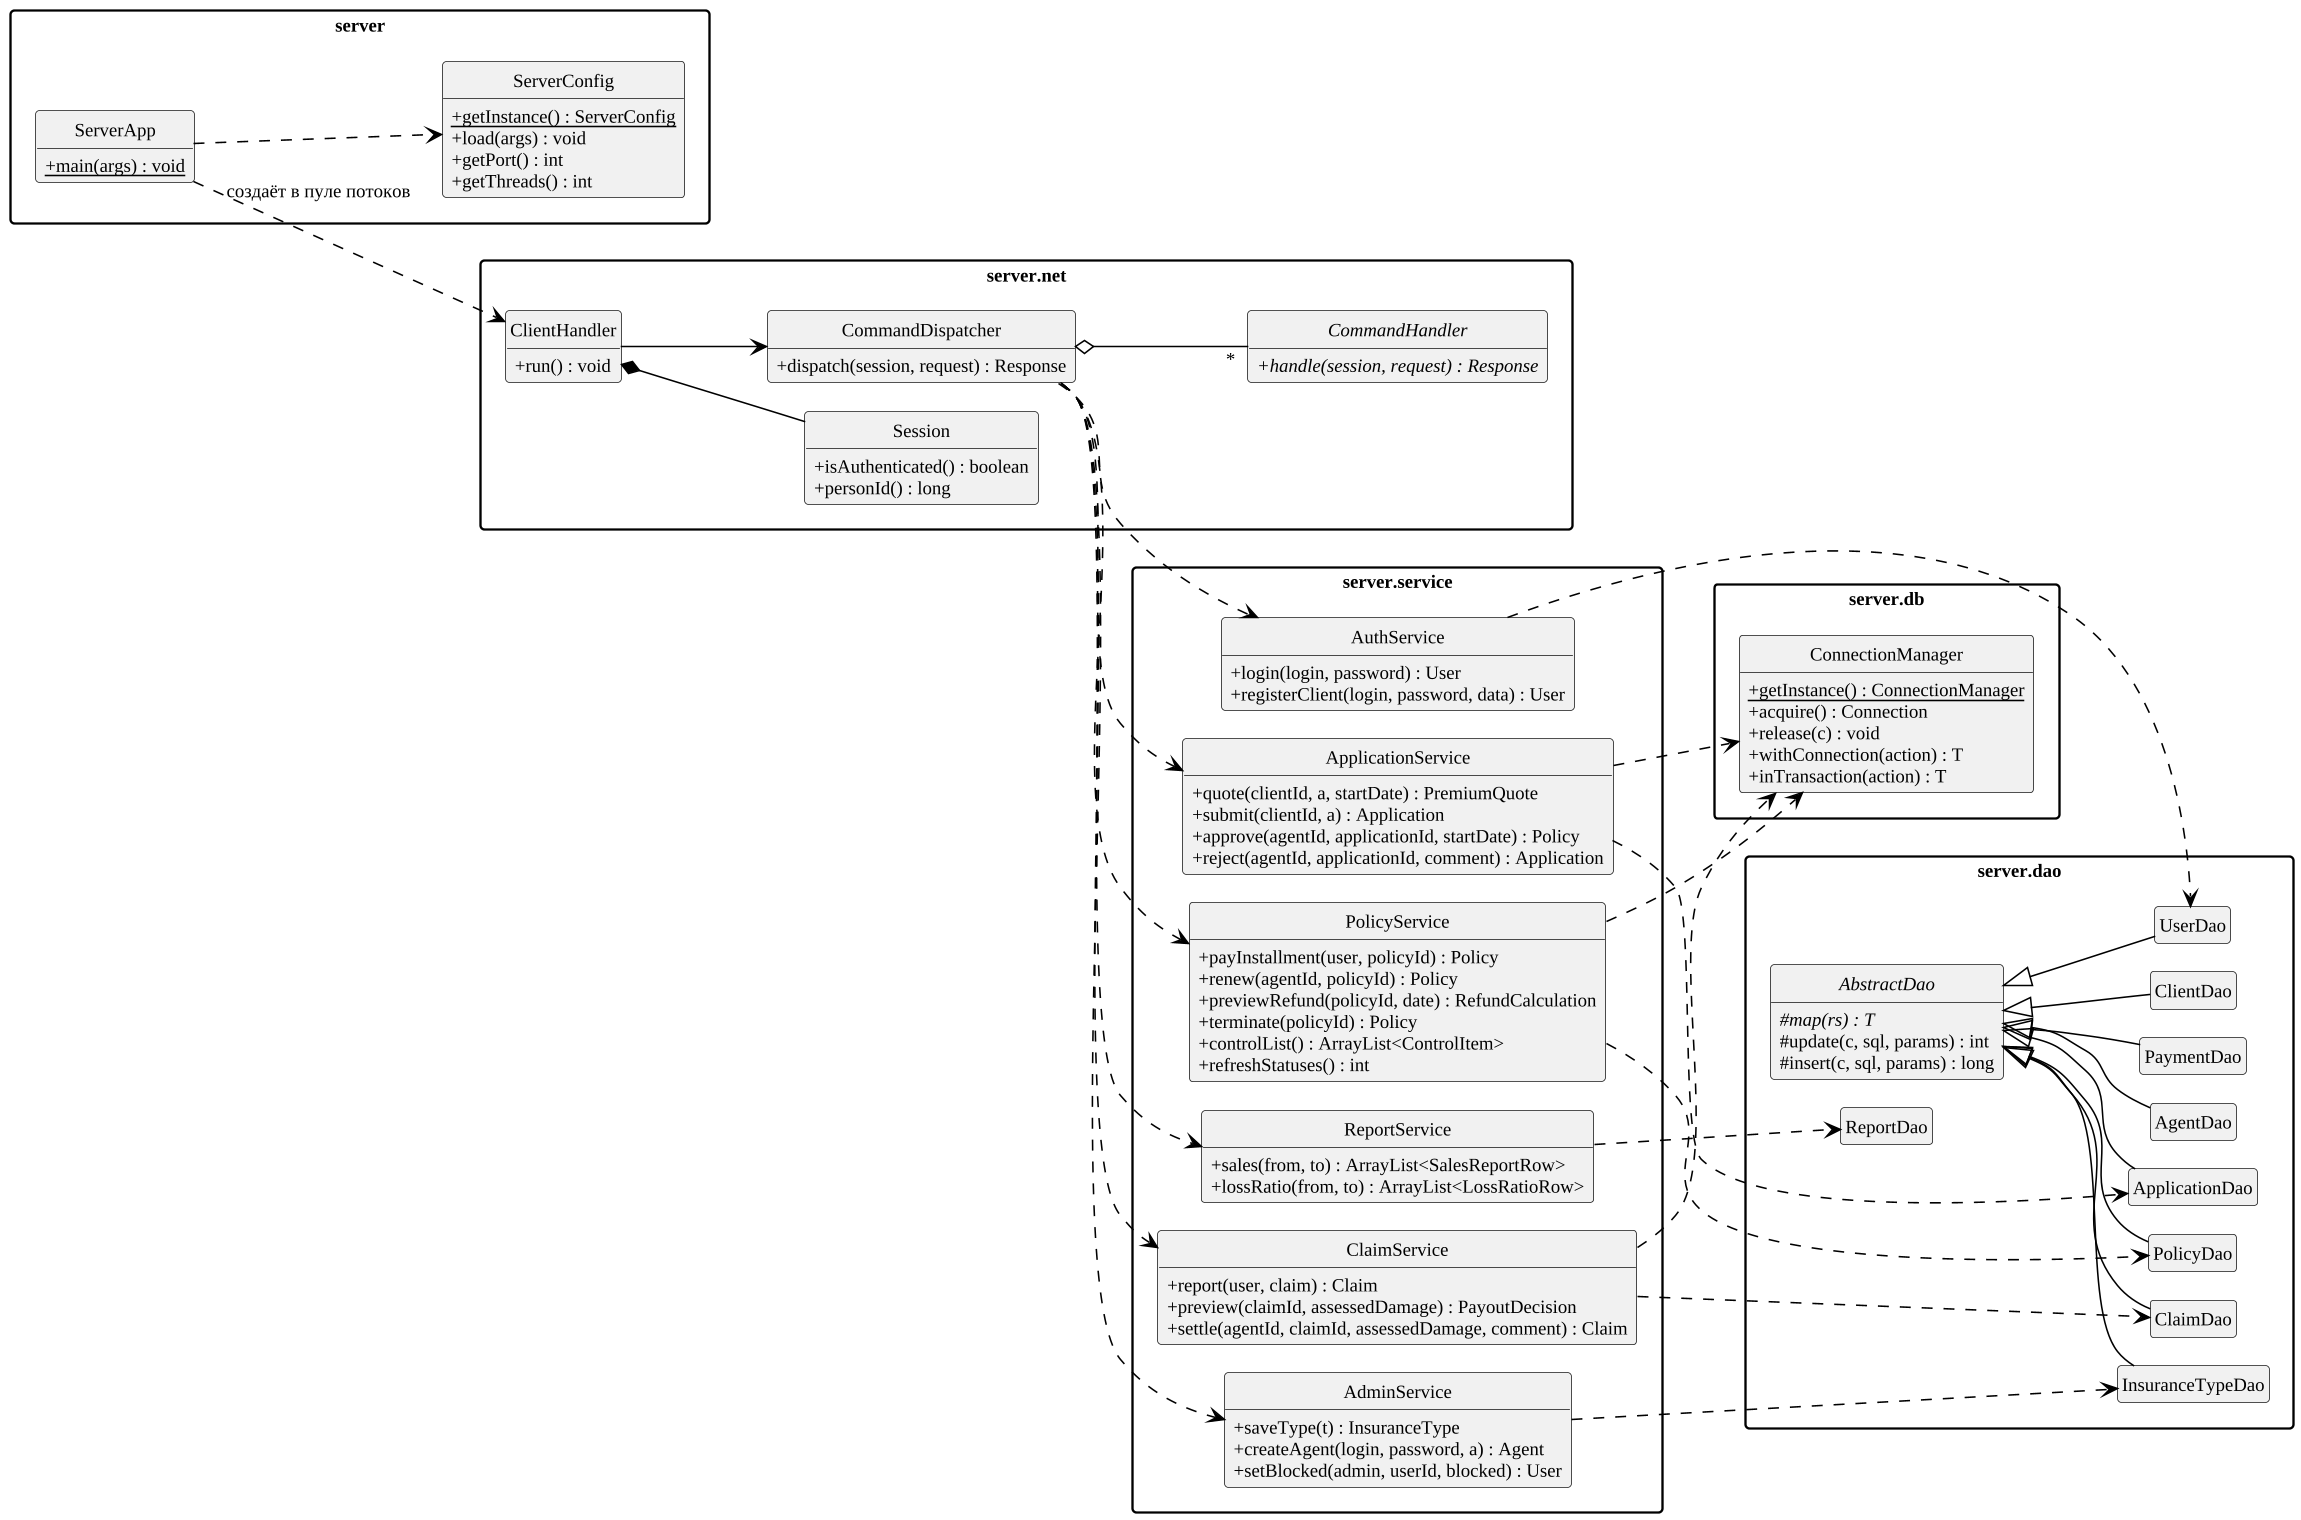

The diagram above was rendered by PlantUML. Its source (embedded in the PNG):
@startuml
!include _style.iuml
skinparam classAttributeIconSize 0
skinparam defaultFontSize 12
skinparam nodesep 18
skinparam ranksep 40
hide circle
hide empty members
set separator none

left to right direction
package "server" {
class ServerApp {
  +{static} main(args) : void
}
class ServerConfig {
  +{static} getInstance() : ServerConfig
  +load(args) : void
  +getPort() : int
  +getThreads() : int
}
}
package "server.net" {
class ClientHandler {
  +run() : void
}
class Session {
  +isAuthenticated() : boolean
  +personId() : long
}
class CommandDispatcher {
  +dispatch(session, request) : Response
}
interface CommandHandler {
  +{abstract} handle(session, request) : Response
}
}
package "server.service" {
class AuthService {
  +login(login, password) : User
  +registerClient(login, password, data) : User
}
class ApplicationService {
  +quote(clientId, a, startDate) : PremiumQuote
  +submit(clientId, a) : Application
  +approve(agentId, applicationId, startDate) : Policy
  +reject(agentId, applicationId, comment) : Application
}
class PolicyService {
  +payInstallment(user, policyId) : Policy
  +renew(agentId, policyId) : Policy
  +previewRefund(policyId, date) : RefundCalculation
  +terminate(policyId) : Policy
  +controlList() : ArrayList<ControlItem>
  +refreshStatuses() : int
}
class ClaimService {
  +report(user, claim) : Claim
  +preview(claimId, assessedDamage) : PayoutDecision
  +settle(agentId, claimId, assessedDamage, comment) : Claim
}
class AdminService {
  +saveType(t) : InsuranceType
  +createAgent(login, password, a) : Agent
  +setBlocked(admin, userId, blocked) : User
}
class ReportService {
  +sales(from, to) : ArrayList<SalesReportRow>
  +lossRatio(from, to) : ArrayList<LossRatioRow>
}
}
package "server.db" {
class ConnectionManager {
  +{static} getInstance() : ConnectionManager
  +acquire() : Connection
  +release(c) : void
  +withConnection(action) : T
  +inTransaction(action) : T
}
}
package "server.dao" {
abstract class AbstractDao {
  #{abstract} map(rs) : T
  #update(c, sql, params) : int
  #insert(c, sql, params) : long
}
class UserDao {
}
class ClientDao {
}
class AgentDao {
}
class InsuranceTypeDao {
}
class ApplicationDao {
}
class PolicyDao {
}
class PaymentDao {
}
class ClaimDao {
}
class ReportDao {
}
}
AbstractDao <|-- AgentDao
AbstractDao <|-- ApplicationDao
AbstractDao <|-- ClaimDao
AbstractDao <|-- ClientDao
AbstractDao <|-- InsuranceTypeDao
AbstractDao <|-- PaymentDao
AbstractDao <|-- PolicyDao
AbstractDao <|-- UserDao
ServerApp ..> ServerConfig
ServerApp ..> ClientHandler : создаёт в пуле потоков
ClientHandler --> CommandDispatcher
ClientHandler *-- Session
CommandDispatcher o-- "*" CommandHandler
CommandDispatcher ..> AuthService
CommandDispatcher ..> ApplicationService
CommandDispatcher ..> PolicyService
CommandDispatcher ..> ClaimService
CommandDispatcher ..> AdminService
CommandDispatcher ..> ReportService
ApplicationService ..> ConnectionManager
PolicyService ..> ConnectionManager
ClaimService ..> ConnectionManager
ApplicationService ..> ApplicationDao
PolicyService ..> PolicyDao
ClaimService ..> ClaimDao
ReportService ..> ReportDao
AuthService ..> UserDao
AdminService ..> InsuranceTypeDao
@enduml